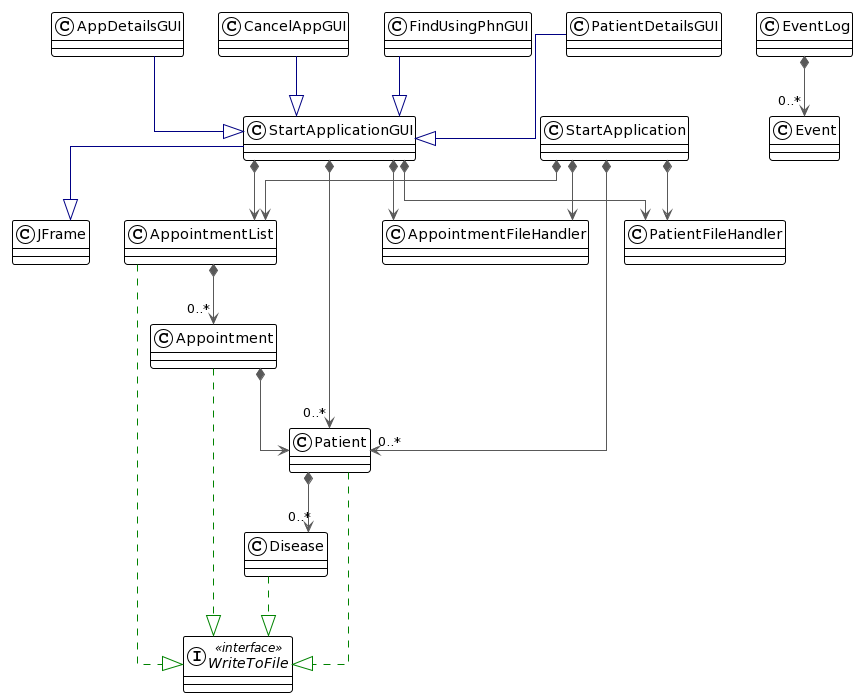

The diagram above was rendered by PlantUML. Its source (embedded in the PNG):
@startuml
!theme plain
top to bottom direction
skinparam linetype ortho

class AppDetailsGUI
class Appointment
class AppointmentFileHandler
class AppointmentList
class CancelAppGUI
class Disease
class Event
class EventLog
class FindUsingPhnGUI
class Patient
class PatientDetailsGUI
class PatientFileHandler
class StartApplication
class StartApplicationGUI
class JFrame
interface WriteToFile << interface >>

AppDetailsGUI           -[#000082,plain]-^  StartApplicationGUI    
Appointment            "\n" *-[#595959,plain]-> "\n" Patient                
Appointment             -[#008200,dashed]-^  WriteToFile            
AppointmentList        "0..*" *-[#595959,plain]-> "\n" Appointment            
AppointmentList         -[#008200,dashed]-^  WriteToFile            
CancelAppGUI            -[#000082,plain]-^  StartApplicationGUI    
StartApplicationGUI     -[#000085,plain]-^ JFrame
Disease                 -[#008200,dashed]-^  WriteToFile            
EventLog               "0..*" *-[#595959,plain]-> "\n" Event                  
FindUsingPhnGUI         -[#000082,plain]-^  StartApplicationGUI    
Patient                "0..*" *-[#595959,plain]-> "\n" Disease                
Patient                 -[#008200,dashed]-^  WriteToFile            
PatientDetailsGUI       -[#000082,plain]-^  StartApplicationGUI    
StartApplication       "\n" *-[#595959,plain]-> "\n" AppointmentFileHandler 
StartApplication       "\n" *-[#595959,plain]-> "\n" AppointmentList        
StartApplication       "\n" *-[#595959,plain]-> "0..*" Patient  

StartApplication       "\n" *-[#595959,plain]-> "\n" PatientFileHandler     
StartApplicationGUI    "\n" *-[#595959,plain]-> "\n" AppointmentFileHandler 
StartApplicationGUI    "\n" *-[#595959,plain]-> "\n" AppointmentList        
StartApplicationGUI    "0..*" *-[#595959,plain]-> "\n" Patient                
StartApplicationGUI    "\n" *-[#595959,plain]-> "\n" PatientFileHandler
@enduml